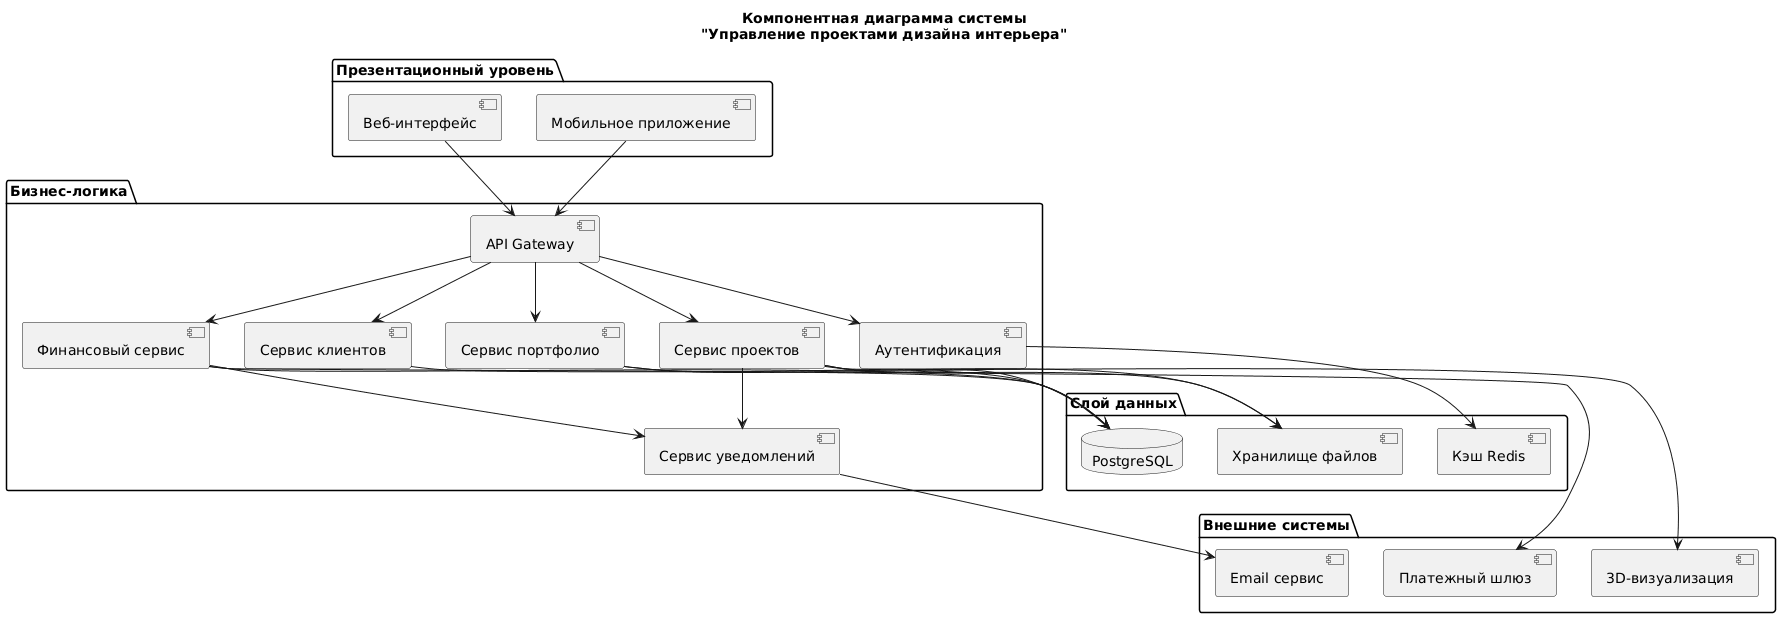

The diagram above was rendered by PlantUML. Its source (embedded in the PNG):
@startuml
title Компонентная диаграмма системы\n"Управление проектами дизайна интерьера"

package "Презентационный уровень" {
  [Веб-интерфейс] as WebUI
  [Мобильное приложение] as MobileApp
}

package "Бизнес-логика" {
  [API Gateway] as APIGateway
  [Сервис проектов] as ProjectService
  [Сервис клиентов] as ClientService
  [Финансовый сервис] as FinanceService
  [Сервис портфолио] as PortfolioService
  [Сервис уведомлений] as NotificationService
  [Аутентификация] as AuthService
}

package "Слой данных" {
  database "PostgreSQL" as DB
  [Хранилище файлов] as FileStorage
  [Кэш Redis] as Cache
}

package "Внешние системы" {
  [Платежный шлюз] as PaymentGateway
  [Email сервис] as EmailService
  [3D-визуализация] as VizService
}

' Связи
WebUI --> APIGateway
MobileApp --> APIGateway

APIGateway --> AuthService
APIGateway --> ProjectService
APIGateway --> ClientService
APIGateway --> FinanceService
APIGateway --> PortfolioService

ProjectService --> DB
ClientService --> DB
FinanceService --> DB
PortfolioService --> DB

ProjectService --> NotificationService
FinanceService --> NotificationService

AuthService --> Cache

ProjectService --> FileStorage
PortfolioService --> FileStorage

FinanceService --> PaymentGateway
NotificationService --> EmailService
ProjectService --> VizService
@enduml